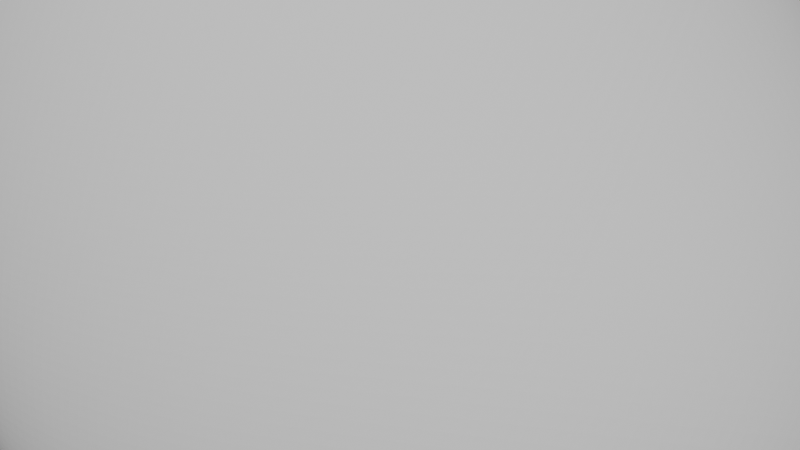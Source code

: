 # Source: stone3.blend  (saved by Blender 5.0.119; exported with 4.5.12 LTS)
import bpy
from mathutils import Matrix  # noqa: F401  (used for matrix-valued properties, if any)

bpy.ops.wm.read_factory_settings(use_empty=True)
scene = bpy.context.scene
scene.name = 'Scene'

# ---- collections
col_collection = bpy.data.collections.new('Collection'); scene.collection.children.link(col_collection)

# ---- world
world_world = bpy.data.worlds.new('World'); scene.world = world_world
world_world.use_nodes = True; world_world.node_tree.nodes.clear()
_N = world_world.node_tree.nodes; _L = world_world.node_tree.links
n0 = _N.new('ShaderNodeOutputWorld'); n0.name = 'World Output'; n0.location = (200, 100)
n1 = _N.new('ShaderNodeBackground'); n1.name = 'Background'; n1.location = (-200, 100)
n1.inputs[0].default_value = (0.05088, 0.05088, 0.05088, 1.0)
_L.new(n1.outputs[0], n0.inputs[0])
n0.is_active_output = True
world_world.color = (0.05088, 0.05088, 0.05088)
world_world.sun_shadow_jitter_overblur = 0.0

# ---- meshes
me_rock_001 = bpy.data.meshes.new('rock.001')
me_rock_001.from_pydata([(0.5, 0.0, 0.5), (0.5, -0.5, -0.5), (0.5, 0.5, -0.5), (-0.5, 0.5, -0.5), (-0.5, 0.5, 0.5), (-0.5, -0.5, 0.5), (-0.5, -0.5, -0.5)], [], [(0, 1, 2), (0, 2, 3, 4), (0, 5, 6, 1), (0, 4, 5), (1, 6, 3, 2), (3, 6, 5, 4)])
me_rock_001.update()

# ---- objects
ob_rock_001 = bpy.data.objects.new('rock.001', me_rock_001)

# ---- transforms, parenting, visibility, modifiers, constraints
ob_rock_001.location = (0.0, 0.0, 0.0)
_m = ob_rock_001.modifiers.new('Subsurf', 'SUBSURF')
_m.render_levels = 3
_m = ob_rock_001.modifiers.new('Subsurf.001', 'SUBSURF')
_m.render_levels = 3
_m = ob_rock_001.modifiers.new('Displace', 'DISPLACE')
_m.mid_level = 0.0
_m.strength = 0.006695
_m = ob_rock_001.modifiers.new('Displace.001', 'DISPLACE')
_m.mid_level = 0.0
_m.strength = 0.6279
_m = ob_rock_001.modifiers.new('Displace.002', 'DISPLACE')
_m.strength = 0.06691
_m = ob_rock_001.modifiers.new('Displace.003', 'DISPLACE')
_m.strength = 0.02508

# ---- collection membership
col_collection.objects.link(ob_rock_001)

# ---- scene / render settings (as saved in the file)
scene.frame_start = 1; scene.frame_end = 250; scene.frame_set(1)
scene.render.engine = 'BLENDER_EEVEE_NEXT'
scene.render.bake_bias = 0.0
scene.render.bake_samples = 0
scene.cycles.sampling_pattern = 'TABULATED_SOBOL'
scene.eevee.use_volume_custom_range = False
bpy.context.view_layer.update()

# ---- added for rendering (the .blend has no active camera and no usable light): camera, sun
cam_auto = bpy.data.cameras.new('AutoCamera')
cam_auto.lens = 50.0
cam_auto.sensor_width = 36.0
cam_auto.clip_end = 1000.0
ob_auto_camera = bpy.data.objects.new('AutoCamera', cam_auto)
scene.collection.objects.link(ob_auto_camera)
ob_auto_camera.location = (1.48248, -1.82773, 1.14212)
ob_auto_camera.rotation_euler = (1.09748, -7.21219e-08, 0.694738)
scene.camera = ob_auto_camera
light_auto_sun = bpy.data.lights.new('AutoSun', 'SUN')
light_auto_sun.energy = 3.0
light_auto_sun.angle = 0.0523599
ob_auto_sun = bpy.data.objects.new('AutoSun', light_auto_sun)
scene.collection.objects.link(ob_auto_sun)
ob_auto_sun.rotation_euler = (0.872665, 0.174533, 0.523599)
bpy.context.view_layer.update()
